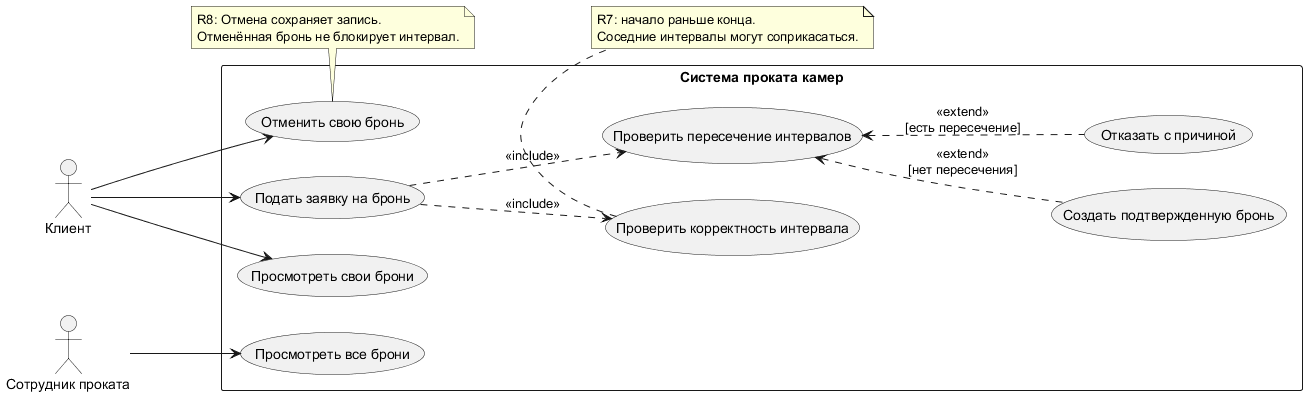

The diagram above was rendered by PlantUML. Its source (embedded in the PNG):
@startuml UseCaseDiagram
left to right direction
skinparam packageStyle rectangle

actor "Клиент" as Client
actor "Сотрудник проката" as Employee

rectangle "Система проката камер" {
  usecase "Подать заявку на бронь" as UC1
  usecase "Просмотреть свои брони" as UC2
  usecase "Отменить свою бронь" as UC3
  usecase "Просмотреть все брони" as UC4
  usecase "Проверить пересечение интервалов" as UC5
  usecase "Создать подтвержденную бронь" as UC6
  usecase "Отказать с причиной" as UC7
  usecase "Проверить корректность интервала" as UC8
}

Client --> UC1
Client --> UC2
Client --> UC3
Employee --> UC4

UC1 ..> UC8 : <<include>>
UC1 ..> UC5 : <<include>>
UC5 <.. UC6 : <<extend>>\n[нет пересечения]
UC5 <.. UC7 : <<extend>>\n[есть пересечение]

note bottom of UC8
  R7: начало раньше конца.
  Соседние интервалы могут соприкасаться.
end note

note bottom of UC3
  R8: Отмена сохраняет запись.
  Отменённая бронь не блокирует интервал.
end note

@enduml